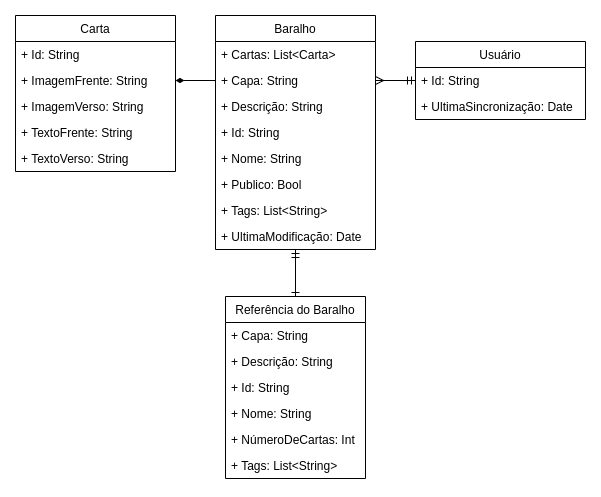

The diagram above was exported from draw.io. Its source (the exported page's mxGraphModel, read from the mxfile embedded in the PNG):
<mxGraphModel dx="868" dy="566" grid="1" gridSize="10" guides="1" tooltips="1" connect="1" arrows="1" fold="1" page="1" pageScale="1" pageWidth="827" pageHeight="1169" math="0" shadow="0">
  <root>
    <mxCell id="0" />
    <mxCell id="1" parent="0" />
    <mxCell id="MiY639ZWPeIhL9FultNp-5" value="Carta" style="swimlane;fontStyle=0;childLayout=stackLayout;horizontal=1;startSize=26;fillColor=none;horizontalStack=0;resizeParent=1;resizeParentMax=0;resizeLast=0;collapsible=1;marginBottom=0;" parent="1" vertex="1">
      <mxGeometry x="160" y="159" width="160" height="156" as="geometry" />
    </mxCell>
    <mxCell id="MiY639ZWPeIhL9FultNp-17" value="+ Id: String" style="text;strokeColor=none;fillColor=none;align=left;verticalAlign=top;spacingLeft=4;spacingRight=4;overflow=hidden;rotatable=0;points=[[0,0.5],[1,0.5]];portConstraint=eastwest;" parent="MiY639ZWPeIhL9FultNp-5" vertex="1">
      <mxGeometry y="26" width="160" height="26" as="geometry" />
    </mxCell>
    <mxCell id="MiY639ZWPeIhL9FultNp-8" value="+ ImagemFrente: String" style="text;strokeColor=none;fillColor=none;align=left;verticalAlign=top;spacingLeft=4;spacingRight=4;overflow=hidden;rotatable=0;points=[[0,0.5],[1,0.5]];portConstraint=eastwest;" parent="MiY639ZWPeIhL9FultNp-5" vertex="1">
      <mxGeometry y="52" width="160" height="26" as="geometry" />
    </mxCell>
    <mxCell id="MiY639ZWPeIhL9FultNp-19" value="+ ImagemVerso: String" style="text;strokeColor=none;fillColor=none;align=left;verticalAlign=top;spacingLeft=4;spacingRight=4;overflow=hidden;rotatable=0;points=[[0,0.5],[1,0.5]];portConstraint=eastwest;" parent="MiY639ZWPeIhL9FultNp-5" vertex="1">
      <mxGeometry y="78" width="160" height="26" as="geometry" />
    </mxCell>
    <mxCell id="MiY639ZWPeIhL9FultNp-6" value="+ TextoFrente: String" style="text;strokeColor=none;fillColor=none;align=left;verticalAlign=top;spacingLeft=4;spacingRight=4;overflow=hidden;rotatable=0;points=[[0,0.5],[1,0.5]];portConstraint=eastwest;" parent="MiY639ZWPeIhL9FultNp-5" vertex="1">
      <mxGeometry y="104" width="160" height="26" as="geometry" />
    </mxCell>
    <mxCell id="MiY639ZWPeIhL9FultNp-7" value="+ TextoVerso: String" style="text;strokeColor=none;fillColor=none;align=left;verticalAlign=top;spacingLeft=4;spacingRight=4;overflow=hidden;rotatable=0;points=[[0,0.5],[1,0.5]];portConstraint=eastwest;" parent="MiY639ZWPeIhL9FultNp-5" vertex="1">
      <mxGeometry y="130" width="160" height="26" as="geometry" />
    </mxCell>
    <mxCell id="UXaNYBtBNsXD4ZSolqNZ-8" style="edgeStyle=orthogonalEdgeStyle;rounded=0;orthogonalLoop=1;jettySize=auto;html=1;endArrow=ERone;endFill=0;startArrow=ERmandOne;startFill=0;" parent="1" source="MiY639ZWPeIhL9FultNp-9" target="UXaNYBtBNsXD4ZSolqNZ-2" edge="1">
      <mxGeometry relative="1" as="geometry" />
    </mxCell>
    <mxCell id="MiY639ZWPeIhL9FultNp-9" value="Baralho" style="swimlane;fontStyle=0;childLayout=stackLayout;horizontal=1;startSize=26;fillColor=none;horizontalStack=0;resizeParent=1;resizeParentMax=0;resizeLast=0;collapsible=1;marginBottom=0;" parent="1" vertex="1">
      <mxGeometry x="360" y="159" width="160" height="234" as="geometry" />
    </mxCell>
    <mxCell id="MiY639ZWPeIhL9FultNp-11" value="+ Cartas: List&lt;Carta&gt;" style="text;strokeColor=none;fillColor=none;align=left;verticalAlign=top;spacingLeft=4;spacingRight=4;overflow=hidden;rotatable=0;points=[[0,0.5],[1,0.5]];portConstraint=eastwest;" parent="MiY639ZWPeIhL9FultNp-9" vertex="1">
      <mxGeometry y="26" width="160" height="26" as="geometry" />
    </mxCell>
    <mxCell id="XpDVIYDfDfXUn-vSLS27-3" value="+ Capa: String" style="text;strokeColor=none;fillColor=none;align=left;verticalAlign=top;spacingLeft=4;spacingRight=4;overflow=hidden;rotatable=0;points=[[0,0.5],[1,0.5]];portConstraint=eastwest;" vertex="1" parent="MiY639ZWPeIhL9FultNp-9">
      <mxGeometry y="52" width="160" height="26" as="geometry" />
    </mxCell>
    <mxCell id="MiY639ZWPeIhL9FultNp-12" value="+ Descrição: String" style="text;strokeColor=none;fillColor=none;align=left;verticalAlign=top;spacingLeft=4;spacingRight=4;overflow=hidden;rotatable=0;points=[[0,0.5],[1,0.5]];portConstraint=eastwest;" parent="MiY639ZWPeIhL9FultNp-9" vertex="1">
      <mxGeometry y="78" width="160" height="26" as="geometry" />
    </mxCell>
    <mxCell id="UXaNYBtBNsXD4ZSolqNZ-1" value="+ Id: String" style="text;strokeColor=none;fillColor=none;align=left;verticalAlign=top;spacingLeft=4;spacingRight=4;overflow=hidden;rotatable=0;points=[[0,0.5],[1,0.5]];portConstraint=eastwest;" parent="MiY639ZWPeIhL9FultNp-9" vertex="1">
      <mxGeometry y="104" width="160" height="26" as="geometry" />
    </mxCell>
    <mxCell id="MiY639ZWPeIhL9FultNp-10" value="+ Nome: String" style="text;strokeColor=none;fillColor=none;align=left;verticalAlign=top;spacingLeft=4;spacingRight=4;overflow=hidden;rotatable=0;points=[[0,0.5],[1,0.5]];portConstraint=eastwest;" parent="MiY639ZWPeIhL9FultNp-9" vertex="1">
      <mxGeometry y="130" width="160" height="26" as="geometry" />
    </mxCell>
    <mxCell id="MiY639ZWPeIhL9FultNp-24" value="+ Publico: Bool" style="text;strokeColor=none;fillColor=none;align=left;verticalAlign=top;spacingLeft=4;spacingRight=4;overflow=hidden;rotatable=0;points=[[0,0.5],[1,0.5]];portConstraint=eastwest;" parent="MiY639ZWPeIhL9FultNp-9" vertex="1">
      <mxGeometry y="156" width="160" height="26" as="geometry" />
    </mxCell>
    <mxCell id="XpDVIYDfDfXUn-vSLS27-2" value="+ Tags: List&lt;String&gt;" style="text;strokeColor=none;fillColor=none;align=left;verticalAlign=top;spacingLeft=4;spacingRight=4;overflow=hidden;rotatable=0;points=[[0,0.5],[1,0.5]];portConstraint=eastwest;" vertex="1" parent="MiY639ZWPeIhL9FultNp-9">
      <mxGeometry y="182" width="160" height="26" as="geometry" />
    </mxCell>
    <mxCell id="MiY639ZWPeIhL9FultNp-23" value="+ UltimaModificação: Date" style="text;strokeColor=none;fillColor=none;align=left;verticalAlign=top;spacingLeft=4;spacingRight=4;overflow=hidden;rotatable=0;points=[[0,0.5],[1,0.5]];portConstraint=eastwest;" parent="MiY639ZWPeIhL9FultNp-9" vertex="1">
      <mxGeometry y="208" width="160" height="26" as="geometry" />
    </mxCell>
    <mxCell id="MiY639ZWPeIhL9FultNp-13" value="Usuário" style="swimlane;fontStyle=0;childLayout=stackLayout;horizontal=1;startSize=26;fillColor=none;horizontalStack=0;resizeParent=1;resizeParentMax=0;resizeLast=0;collapsible=1;marginBottom=0;" parent="1" vertex="1">
      <mxGeometry x="560" y="185" width="170" height="78" as="geometry" />
    </mxCell>
    <mxCell id="MiY639ZWPeIhL9FultNp-14" value="+ Id: String" style="text;strokeColor=none;fillColor=none;align=left;verticalAlign=top;spacingLeft=4;spacingRight=4;overflow=hidden;rotatable=0;points=[[0,0.5],[1,0.5]];portConstraint=eastwest;" parent="MiY639ZWPeIhL9FultNp-13" vertex="1">
      <mxGeometry y="26" width="170" height="26" as="geometry" />
    </mxCell>
    <mxCell id="XpDVIYDfDfXUn-vSLS27-1" value="+ UltimaSincronização: Date" style="text;strokeColor=none;fillColor=none;align=left;verticalAlign=top;spacingLeft=4;spacingRight=4;overflow=hidden;rotatable=0;points=[[0,0.5],[1,0.5]];portConstraint=eastwest;" vertex="1" parent="MiY639ZWPeIhL9FultNp-13">
      <mxGeometry y="52" width="170" height="26" as="geometry" />
    </mxCell>
    <mxCell id="MiY639ZWPeIhL9FultNp-22" style="edgeStyle=orthogonalEdgeStyle;rounded=0;orthogonalLoop=1;jettySize=auto;html=1;entryX=1;entryY=0.5;entryDx=0;entryDy=0;endArrow=ERmany;endFill=0;strokeWidth=1;startArrow=ERmandOne;startFill=0;exitX=0;exitY=0.5;exitDx=0;exitDy=0;" parent="1" source="MiY639ZWPeIhL9FultNp-14" target="XpDVIYDfDfXUn-vSLS27-3" edge="1">
      <mxGeometry relative="1" as="geometry">
        <mxPoint x="630" y="243" as="sourcePoint" />
      </mxGeometry>
    </mxCell>
    <mxCell id="3yMKxKMeec2INxEQ9jPY-2" style="edgeStyle=orthogonalEdgeStyle;rounded=0;orthogonalLoop=1;jettySize=auto;html=1;entryX=1;entryY=0.5;entryDx=0;entryDy=0;endArrow=diamondThin;endFill=1;exitX=0;exitY=0.5;exitDx=0;exitDy=0;" parent="1" source="XpDVIYDfDfXUn-vSLS27-3" target="MiY639ZWPeIhL9FultNp-8" edge="1">
      <mxGeometry relative="1" as="geometry">
        <Array as="points" />
      </mxGeometry>
    </mxCell>
    <mxCell id="UXaNYBtBNsXD4ZSolqNZ-2" value="Referência do Baralho" style="swimlane;fontStyle=0;childLayout=stackLayout;horizontal=1;startSize=26;fillColor=none;horizontalStack=0;resizeParent=1;resizeParentMax=0;resizeLast=0;collapsible=1;marginBottom=0;" parent="1" vertex="1">
      <mxGeometry x="370" y="440" width="140" height="182" as="geometry" />
    </mxCell>
    <mxCell id="XpDVIYDfDfXUn-vSLS27-5" value="+ Capa: String" style="text;strokeColor=none;fillColor=none;align=left;verticalAlign=top;spacingLeft=4;spacingRight=4;overflow=hidden;rotatable=0;points=[[0,0.5],[1,0.5]];portConstraint=eastwest;" vertex="1" parent="UXaNYBtBNsXD4ZSolqNZ-2">
      <mxGeometry y="26" width="140" height="26" as="geometry" />
    </mxCell>
    <mxCell id="UXaNYBtBNsXD4ZSolqNZ-4" value="+ Descrição: String" style="text;strokeColor=none;fillColor=none;align=left;verticalAlign=top;spacingLeft=4;spacingRight=4;overflow=hidden;rotatable=0;points=[[0,0.5],[1,0.5]];portConstraint=eastwest;" parent="UXaNYBtBNsXD4ZSolqNZ-2" vertex="1">
      <mxGeometry y="52" width="140" height="26" as="geometry" />
    </mxCell>
    <mxCell id="UXaNYBtBNsXD4ZSolqNZ-7" value="+ Id: String" style="text;strokeColor=none;fillColor=none;align=left;verticalAlign=top;spacingLeft=4;spacingRight=4;overflow=hidden;rotatable=0;points=[[0,0.5],[1,0.5]];portConstraint=eastwest;" parent="UXaNYBtBNsXD4ZSolqNZ-2" vertex="1">
      <mxGeometry y="78" width="140" height="26" as="geometry" />
    </mxCell>
    <mxCell id="UXaNYBtBNsXD4ZSolqNZ-3" value="+ Nome: String" style="text;strokeColor=none;fillColor=none;align=left;verticalAlign=top;spacingLeft=4;spacingRight=4;overflow=hidden;rotatable=0;points=[[0,0.5],[1,0.5]];portConstraint=eastwest;" parent="UXaNYBtBNsXD4ZSolqNZ-2" vertex="1">
      <mxGeometry y="104" width="140" height="26" as="geometry" />
    </mxCell>
    <mxCell id="UXaNYBtBNsXD4ZSolqNZ-5" value="+ NúmeroDeCartas: Int" style="text;strokeColor=none;fillColor=none;align=left;verticalAlign=top;spacingLeft=4;spacingRight=4;overflow=hidden;rotatable=0;points=[[0,0.5],[1,0.5]];portConstraint=eastwest;" parent="UXaNYBtBNsXD4ZSolqNZ-2" vertex="1">
      <mxGeometry y="130" width="140" height="26" as="geometry" />
    </mxCell>
    <mxCell id="XpDVIYDfDfXUn-vSLS27-4" value="+ Tags: List&lt;String&gt;" style="text;strokeColor=none;fillColor=none;align=left;verticalAlign=top;spacingLeft=4;spacingRight=4;overflow=hidden;rotatable=0;points=[[0,0.5],[1,0.5]];portConstraint=eastwest;" vertex="1" parent="UXaNYBtBNsXD4ZSolqNZ-2">
      <mxGeometry y="156" width="140" height="26" as="geometry" />
    </mxCell>
  </root>
</mxGraphModel>